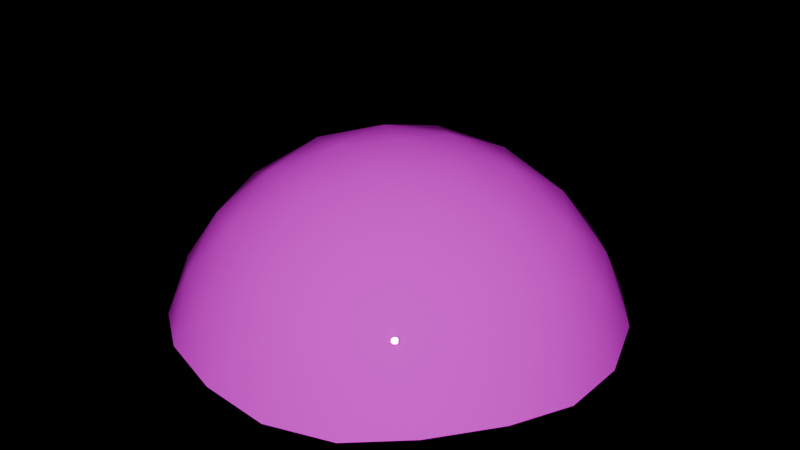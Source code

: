 # Source: blue-goal.blend  (saved by Blender 4.3.34; exported with 4.5.12 LTS)
import bpy
from mathutils import Matrix  # noqa: F401  (used for matrix-valued properties, if any)

bpy.ops.wm.read_factory_settings(use_empty=True)
scene = bpy.context.scene
scene.name = 'Scene'

# ---- images (referenced by path relative to the original .blend; pixels are not part of the script)
import os
ASSET_DIR = os.environ.get("B2B_ASSET_DIR", "")  # directory of the original .blend (textures are referenced by path, not embedded)
HERE = os.path.dirname(os.path.abspath(__file__))  # packed textures are extracted next to this script under _unpacked/

def load_image(name, relpath, width, height, colorspace="sRGB"):
    """Load a texture the original file referenced (path relative to the .blend, or extracted next to this script)."""
    p = next((c for c in (os.path.join(HERE, relpath), os.path.join(ASSET_DIR, relpath)) if relpath and os.path.exists(c)), "")
    if p:
        img = bpy.data.images.load(p, check_existing=True)
        img.name = name
    else:  # same state as the original file: an image datablock whose file is absent (Cycles renders it pink)
        img = bpy.data.images.new(name, width, height)
        img.source = "FILE"
        img.filepath = "//" + (relpath or name)
    img.colorspace_settings.name = colorspace
    return img
img_gradient_texture_png_001 = load_image('Gradient Texture.png.001', 'Gradient Texture.png', 1024, 1024, 'sRGB')

# ---- materials (node trees are filled in below, after node groups)
mat_yellow_material = bpy.data.materials.new('yellow-material')
mat_yellow_material.alpha_threshold = 0.0
mat_yellow_material.line_color = (0.0, 0.0, 0.0, 1.0)

# ---- material node trees
mat_yellow_material.use_nodes = True; mat_yellow_material.node_tree.nodes.clear()
_N = mat_yellow_material.node_tree.nodes; _L = mat_yellow_material.node_tree.links
n0 = _N.new('ShaderNodeBsdfPrincipled'); n0.name = 'Principled BSDF'; n0.location = (0, 300)
n0.distribution = 'GGX'
n0.subsurface_method = 'BURLEY'
n0.inputs[2].default_value = 0.0
n0.inputs[3].default_value = 1.45
n0.inputs[27].default_value = (0.0, 0.0, 0.0, 1.0)
n0.inputs[28].default_value = 1.0
n1 = _N.new('ShaderNodeOutputMaterial'); n1.name = 'Material Output'; n1.location = (300, 300)
n2 = _N.new('ShaderNodeTexImage'); n2.name = 'Image Texture'; n2.location = (-380, 300)
n2.image = img_gradient_texture_png_001
n3 = _N.new('ShaderNodeMapping'); n3.name = 'Mapping'; n3.location = (-620, 260)
n4 = _N.new('ShaderNodeTexCoord'); n4.name = 'Texture Coordinate'; n4.location = (-800, 260)
_L.new(n3.outputs[0], n2.inputs[0])
_L.new(n4.outputs[2], n3.inputs[0])
_L.new(n0.outputs[0], n1.inputs[0])
_L.new(n2.outputs[0], n0.inputs[0])
n1.is_active_output = True

# ---- world
world_world = bpy.data.worlds.new('World'); scene.world = world_world
world_world.use_nodes = True; world_world.node_tree.nodes.clear()
_N = world_world.node_tree.nodes; _L = world_world.node_tree.links
n0 = _N.new('ShaderNodeOutputWorld'); n0.name = 'World Output'; n0.location = (300, 300)
n1 = _N.new('ShaderNodeBackground'); n1.name = 'Background'; n1.location = (10, 300)
n1.inputs[0].default_value = (1.0, 1.0, 1.0, 1.0)
n1.inputs[1].default_value = 0.0
_L.new(n1.outputs[0], n0.inputs[0])
n0.is_active_output = True
world_world.color = (0.05088, 0.05088, 0.05088)
world_world.use_sun_shadow = False
world_world.sun_shadow_jitter_overblur = 0.0

# ---- meshes
me_icosphere_001 = bpy.data.meshes.new('Icosphere.001')
me_icosphere_001.from_pydata([(0.04875, -0.1501, 0.02749), (-0.1276, -0.09274, 0.02749), (-0.1276, 0.09274, 0.02749), (0.04875, 0.1501, 0.02749), (0.1578, 0.0, 0.02749), (0.0, 0.0, 0.125), (0.1687, -0.02604, -0.007095), (0.1687, 0.02604, -0.007095), (0.02738, -0.1685, -0.007095), (0.07691, -0.1524, -0.007094), (-0.1518, -0.07812, -0.007095), (-0.1212, -0.1203, -0.007095), (-0.1212, 0.1203, -0.007095), (-0.1518, 0.07812, -0.007095), (0.07691, 0.1524, -0.007094), (0.02738, 0.1685, -0.007095), (0.1466, -0.04213, 0.03721), (0.1214, -0.0882, 0.04134), (0.08537, -0.1264, 0.03721), (0.005228, -0.1524, 0.03721), (-0.04637, -0.1427, 0.04134), (-0.09383, -0.1203, 0.03721), (-0.1434, -0.05208, 0.03721), (-0.1501, 0.0, 0.04134), (-0.1434, 0.05208, 0.03721), (-0.09383, 0.1203, 0.03721), (-0.04637, 0.1427, 0.04134), (0.005228, 0.1524, 0.03721), (0.08537, 0.1264, 0.03721), (0.1214, 0.0882, 0.04134), (0.1466, 0.04213, 0.03721), (0.01369, -0.04213, 0.1193), (0.02866, -0.0882, 0.09866), (0.04107, -0.1264, 0.06459), (0.1329, 0.0, 0.06459), (0.09274, 0.0, 0.09866), (0.0443, 0.0, 0.1193), (-0.03584, -0.02604, 0.1193), (-0.07503, -0.05451, 0.09866), (-0.1075, -0.07812, 0.06459), (-0.03584, 0.02604, 0.1193), (-0.07503, 0.05451, 0.09866), (-0.1075, 0.07812, 0.06459), (0.01369, 0.04213, 0.1193), (0.02866, 0.0882, 0.09866), (0.04107, 0.1264, 0.06459), (0.06382, 0.04637, 0.1064), (0.1126, 0.04637, 0.07625), (0.07889, 0.09274, 0.07625), (-0.02438, 0.07503, 0.1064), (-0.009312, 0.1214, 0.07625), (-0.06382, 0.1037, 0.07625), (-0.07889, 0.0, 0.1064), (-0.1183, 0.02866, 0.07625), (-0.1183, -0.02866, 0.07625), (-0.02438, -0.07503, 0.1064), (-0.06382, -0.1037, 0.07625), (-0.009312, -0.1214, 0.07625), (0.06382, -0.04637, 0.1064), (0.07889, -0.09274, 0.07625), (0.1126, -0.04637, 0.07625), (0.152, 0.07503, -0.002641), (0.1183, 0.1214, -0.002641), (-0.02438, 0.1678, -0.002641), (-0.07889, 0.1501, -0.002641), (-0.1671, 0.02866, -0.002642), (-0.1671, -0.02866, -0.002641), (-0.07889, -0.1501, -0.002641), (-0.02438, -0.1678, -0.002641), (0.1183, -0.1214, -0.002641), (0.152, -0.07503, -0.002642)], [], [(0, 18, 33), (1, 21, 39), (2, 24, 42), (3, 27, 45), (4, 30, 34), (36, 43, 5), (35, 46, 36), (34, 47, 35), (36, 46, 43), (46, 44, 43), (35, 47, 46), (47, 48, 46), (46, 48, 44), (48, 45, 44), (34, 30, 47), (30, 29, 47), (47, 29, 48), (29, 28, 48), (48, 28, 45), (28, 3, 45), (43, 40, 5), (44, 49, 43), (45, 50, 44), (43, 49, 40), (49, 41, 40), (44, 50, 49), (50, 51, 49), (49, 51, 41), (51, 42, 41), (45, 27, 50), (27, 26, 50), (50, 26, 51), (26, 25, 51), (51, 25, 42), (25, 2, 42), (40, 37, 5), (41, 52, 40), (42, 53, 41), (40, 52, 37), (52, 38, 37), (41, 53, 52), (53, 54, 52), (52, 54, 38), (54, 39, 38), (42, 24, 53), (24, 23, 53), (53, 23, 54), (23, 22, 54), (54, 22, 39), (22, 1, 39), (37, 31, 5), (38, 55, 37), (39, 56, 38), (37, 55, 31), (55, 32, 31), (38, 56, 55), (56, 57, 55), (55, 57, 32), (57, 33, 32), (39, 21, 56), (21, 20, 56), (56, 20, 57), (20, 19, 57), (57, 19, 33), (19, 0, 33), (31, 36, 5), (32, 58, 31), (33, 59, 32), (31, 58, 36), (58, 35, 36), (32, 59, 58), (59, 60, 58), (58, 60, 35), (60, 34, 35), (33, 18, 59), (18, 17, 59), (59, 17, 60), (17, 16, 60), (60, 16, 34), (16, 4, 34), (7, 30, 4), (7, 61, 30), (61, 29, 30), (61, 62, 29), (62, 28, 29), (62, 14, 28), (14, 3, 28), (15, 27, 3), (15, 63, 27), (63, 26, 27), (63, 64, 26), (64, 25, 26), (64, 12, 25), (12, 2, 25), (13, 24, 2), (13, 65, 24), (65, 23, 24), (65, 66, 23), (66, 22, 23), (66, 10, 22), (10, 1, 22), (11, 21, 1), (11, 67, 21), (67, 20, 21), (67, 68, 20), (68, 19, 20), (68, 8, 19), (8, 0, 19), (9, 18, 0), (9, 69, 18), (69, 17, 18), (69, 70, 17), (70, 16, 17), (70, 6, 16), (6, 4, 16), (14, 15, 3), (12, 13, 2), (10, 11, 1), (8, 9, 0), (6, 7, 4)])
me_icosphere_001.polygons.foreach_set('use_smooth', [True] * 120)
_uv = me_icosphere_001.uv_layers.new(name='UVMap')
_uv.uv.foreach_set('vector', [0.1094, 0.2929, 0.1094, 0.3378, 0.1094, 0.4646, 0.1094, 0.2929, 0.1094, 0.3378, 0.1094, 0.4646, 0.1094, 0.2929, 0.1094, 0.3378, 0.1094, 0.4646, 0.1094, 0.2929, 0.1094, 0.3378, 0.1094, 0.4646, 0.1094, 0.2929, 0.1094, 0.3378, 0.1094, 0.4646, 0.1094, 0.718, 0.1094, 0.718, 0.1094, 0.7442, 0.1094, 0.6222, 0.1094, 0.658, 0.1094, 0.718, 0.1094, 0.4646, 0.1094, 0.5185, 0.1094, 0.6222, 0.1094, 0.718, 0.1094, 0.658, 0.1094, 0.718, 0.1094, 0.658, 0.1094, 0.6222, 0.1094, 0.718, 0.1094, 0.6222, 0.1094, 0.5185, 0.1094, 0.658, 0.1094, 0.5185, 0.1094, 0.5185, 0.1094, 0.658, 0.1094, 0.658, 0.1094, 0.5185, 0.1094, 0.6222, 0.1094, 0.5185, 0.1094, 0.4646, 0.1094, 0.6222, 0.1094, 0.4646, 0.1094, 0.3378, 0.1094, 0.5185, 0.1094, 0.3378, 0.1094, 0.357, 0.1094, 0.5185, 0.1094, 0.5185, 0.1094, 0.357, 0.1094, 0.5185, 0.1094, 0.357, 0.1094, 0.3378, 0.1094, 0.5185, 0.1094, 0.5185, 0.1094, 0.3378, 0.1094, 0.4646, 0.1094, 0.3378, 0.1094, 0.2929, 0.1094, 0.4646, 0.1094, 0.718, 0.1094, 0.718, 0.1094, 0.7442, 0.1094, 0.6222, 0.1094, 0.658, 0.1094, 0.718, 0.1094, 0.4646, 0.1094, 0.5185, 0.1094, 0.6222, 0.1094, 0.718, 0.1094, 0.658, 0.1094, 0.718, 0.1094, 0.658, 0.1094, 0.6222, 0.1094, 0.718, 0.1094, 0.6222, 0.1094, 0.5185, 0.1094, 0.658, 0.1094, 0.5185, 0.1094, 0.5185, 0.1094, 0.658, 0.1094, 0.658, 0.1094, 0.5185, 0.1094, 0.6222, 0.1094, 0.5185, 0.1094, 0.4646, 0.1094, 0.6222, 0.1094, 0.4646, 0.1094, 0.3378, 0.1094, 0.5185, 0.1094, 0.3378, 0.1094, 0.357, 0.1094, 0.5185, 0.1094, 0.5185, 0.1094, 0.357, 0.1094, 0.5185, 0.1094, 0.357, 0.1094, 0.3378, 0.1094, 0.5185, 0.1094, 0.5185, 0.1094, 0.3378, 0.1094, 0.4646, 0.1094, 0.3378, 0.1094, 0.2929, 0.1094, 0.4646, 0.1094, 0.718, 0.1094, 0.718, 0.1094, 0.7442, 0.1094, 0.6222, 0.1094, 0.658, 0.1094, 0.718, 0.1094, 0.4646, 0.1094, 0.5185, 0.1094, 0.6222, 0.1094, 0.718, 0.1094, 0.658, 0.1094, 0.718, 0.1094, 0.658, 0.1094, 0.6222, 0.1094, 0.718, 0.1094, 0.6222, 0.1094, 0.5185, 0.1094, 0.658, 0.1094, 0.5185, 0.1094, 0.5185, 0.1094, 0.658, 0.1094, 0.658, 0.1094, 0.5185, 0.1094, 0.6222, 0.1094, 0.5185, 0.1094, 0.4646, 0.1094, 0.6222, 0.1094, 0.4646, 0.1094, 0.3378, 0.1094, 0.5185, 0.1094, 0.3378, 0.1094, 0.357, 0.1094, 0.5185, 0.1094, 0.5185, 0.1094, 0.357, 0.1094, 0.5185, 0.1094, 0.357, 0.1094, 0.3378, 0.1094, 0.5185, 0.1094, 0.5185, 0.1094, 0.3378, 0.1094, 0.4646, 0.1094, 0.3378, 0.1094, 0.2929, 0.1094, 0.4646, 0.1094, 0.718, 0.1094, 0.718, 0.1094, 0.7442, 0.1094, 0.6222, 0.1094, 0.658, 0.1094, 0.718, 0.1094, 0.4646, 0.1094, 0.5185, 0.1094, 0.6222, 0.1094, 0.718, 0.1094, 0.658, 0.1094, 0.718, 0.1094, 0.658, 0.1094, 0.6222, 0.1094, 0.718, 0.1094, 0.6222, 0.1094, 0.5185, 0.1094, 0.658, 0.1094, 0.5185, 0.1094, 0.5185, 0.1094, 0.658, 0.1094, 0.658, 0.1094, 0.5185, 0.1094, 0.6222, 0.1094, 0.5185, 0.1094, 0.4646, 0.1094, 0.6222, 0.1094, 0.4646, 0.1094, 0.3378, 0.1094, 0.5185, 0.1094, 0.3378, 0.1094, 0.357, 0.1094, 0.5185, 0.1094, 0.5185, 0.1094, 0.357, 0.1094, 0.5185, 0.1094, 0.357, 0.1094, 0.3378, 0.1094, 0.5185, 0.1094, 0.5185, 0.1094, 0.3378, 0.1094, 0.4646, 0.1094, 0.3378, 0.1094, 0.2929, 0.1094, 0.4646, 0.1094, 0.718, 0.1094, 0.718, 0.1094, 0.7442, 0.1094, 0.6222, 0.1094, 0.658, 0.1094, 0.718, 0.1094, 0.4646, 0.1094, 0.5185, 0.1094, 0.6222, 0.1094, 0.718, 0.1094, 0.658, 0.1094, 0.718, 0.1094, 0.658, 0.1094, 0.6222, 0.1094, 0.718, 0.1094, 0.6222, 0.1094, 0.5185, 0.1094, 0.658, 0.1094, 0.5185, 0.1094, 0.5185, 0.1094, 0.658, 0.1094, 0.658, 0.1094, 0.5185, 0.1094, 0.6222, 0.1094, 0.5185, 0.1094, 0.4646, 0.1094, 0.6222, 0.1094, 0.4646, 0.1094, 0.3378, 0.1094, 0.5185, 0.1094, 0.3378, 0.1094, 0.357, 0.1094, 0.5185, 0.1094, 0.5185, 0.1094, 0.357, 0.1094, 0.5185, 0.1094, 0.357, 0.1094, 0.3378, 0.1094, 0.5185, 0.1094, 0.5185, 0.1094, 0.3378, 0.1094, 0.4646, 0.1094, 0.3378, 0.1094, 0.2929, 0.1094, 0.4646, 0.1094, 0.1328, 0.1094, 0.3378, 0.1094, 0.2929, 0.1094, 0.1328, 0.1094, 0.1534, 0.1094, 0.3378, 0.1094, 0.1534, 0.1094, 0.357, 0.1094, 0.3378, 0.1094, 0.1534, 0.1094, 0.1534, 0.1094, 0.357, 0.1094, 0.1534, 0.1094, 0.3378, 0.1094, 0.357, 0.1094, 0.1534, 0.1094, 0.1328, 0.1094, 0.3378, 0.1094, 0.1328, 0.1094, 0.2929, 0.1094, 0.3378, 0.1094, 0.1328, 0.1094, 0.3378, 0.1094, 0.2929, 0.1094, 0.1328, 0.1094, 0.1534, 0.1094, 0.3378, 0.1094, 0.1534, 0.1094, 0.357, 0.1094, 0.3378, 0.1094, 0.1534, 0.1094, 0.1534, 0.1094, 0.357, 0.1094, 0.1534, 0.1094, 0.3378, 0.1094, 0.357, 0.1094, 0.1534, 0.1094, 0.1328, 0.1094, 0.3378, 0.1094, 0.1328, 0.1094, 0.2929, 0.1094, 0.3378, 0.1094, 0.1328, 0.1094, 0.3378, 0.1094, 0.2929, 0.1094, 0.1328, 0.1094, 0.1534, 0.1094, 0.3378, 0.1094, 0.1534, 0.1094, 0.357, 0.1094, 0.3378, 0.1094, 0.1534, 0.1094, 0.1534, 0.1094, 0.357, 0.1094, 0.1534, 0.1094, 0.3378, 0.1094, 0.357, 0.1094, 0.1534, 0.1094, 0.1328, 0.1094, 0.3378, 0.1094, 0.1328, 0.1094, 0.2929, 0.1094, 0.3378, 0.1094, 0.1328, 0.1094, 0.3378, 0.1094, 0.2929, 0.1094, 0.1328, 0.1094, 0.1534, 0.1094, 0.3378, 0.1094, 0.1534, 0.1094, 0.357, 0.1094, 0.3378, 0.1094, 0.1534, 0.1094, 0.1534, 0.1094, 0.357, 0.1094, 0.1534, 0.1094, 0.3378, 0.1094, 0.357, 0.1094, 0.1534, 0.1094, 0.1328, 0.1094, 0.3378, 0.1094, 0.1328, 0.1094, 0.2929, 0.1094, 0.3378, 0.1094, 0.1328, 0.1094, 0.3378, 0.1094, 0.2929, 0.1094, 0.1328, 0.1094, 0.1534, 0.1094, 0.3378, 0.1094, 0.1534, 0.1094, 0.357, 0.1094, 0.3378, 0.1094, 0.1534, 0.1094, 0.1534, 0.1094, 0.357, 0.1094, 0.1534, 0.1094, 0.3378, 0.1094, 0.357, 0.1094, 0.1534, 0.1094, 0.1328, 0.1094, 0.3378, 0.1094, 0.1328, 0.1094, 0.2929, 0.1094, 0.3378, 0.1094, 0.1328, 0.1094, 0.1328, 0.1094, 0.2929, 0.1094, 0.1328, 0.1094, 0.1328, 0.1094, 0.2929, 0.1094, 0.1328, 0.1094, 0.1328, 0.1094, 0.2929, 0.1094, 0.1328, 0.1094, 0.1328, 0.1094, 0.2929, 0.1094, 0.1328, 0.1094, 0.1328, 0.1094, 0.2929])
me_icosphere_001.materials.append(mat_yellow_material)
me_icosphere_001.update()

# ---- objects
ob_blue_goal = bpy.data.objects.new('blue-goal', me_icosphere_001)

# ---- transforms, parenting, visibility, modifiers, constraints
ob_blue_goal.location = (0.0, 0.0, 0.0)

# ---- collection membership
scene.collection.objects.link(ob_blue_goal)

# ---- scene / render settings (as saved in the file)
scene.frame_start = 0; scene.frame_end = 240; scene.frame_set(128)
scene.render.engine = 'BLENDER_EEVEE_NEXT'
scene.render.image_settings.color_mode = 'RGB'
scene.render.image_settings.compression = 85
scene.render.resolution_x = 1280
scene.render.resolution_y = 720
scene.cycles.sampling_pattern = 'TABULATED_SOBOL'
scene.cycles.use_light_tree = False
bpy.context.view_layer.update()

# ---- added for rendering (the .blend has no active camera and no usable light): camera, sun
cam_auto = bpy.data.cameras.new('AutoCamera')
cam_auto.lens = 50.0
cam_auto.sensor_width = 36.0
cam_auto.clip_end = 1000.0
ob_auto_camera = bpy.data.objects.new('AutoCamera', cam_auto)
scene.collection.objects.link(ob_auto_camera)
ob_auto_camera.location = (0.457713, -0.548259, 0.424459)
ob_auto_camera.rotation_euler = (1.09748, -7.21219e-08, 0.694738)
scene.camera = ob_auto_camera
light_auto_sun = bpy.data.lights.new('AutoSun', 'SUN')
light_auto_sun.energy = 3.0
light_auto_sun.angle = 0.0523599
ob_auto_sun = bpy.data.objects.new('AutoSun', light_auto_sun)
scene.collection.objects.link(ob_auto_sun)
ob_auto_sun.rotation_euler = (0.872665, 0.174533, 0.523599)
bpy.context.view_layer.update()
